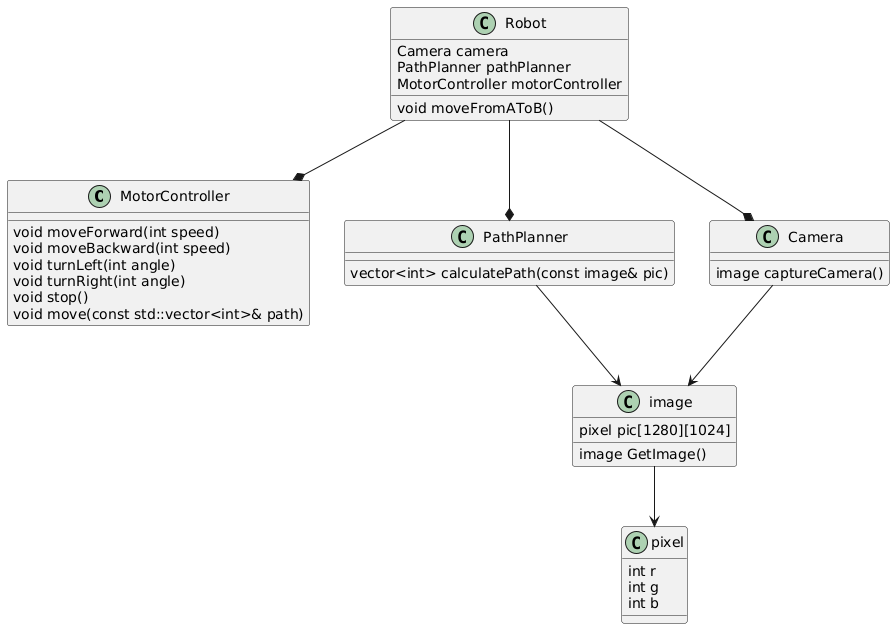

The diagram above was rendered by PlantUML. Its source (embedded in the PNG):
@startuml
MotorController : void moveForward(int speed)
MotorController : void moveBackward(int speed)
MotorController : void turnLeft(int angle)
MotorController : void turnRight(int angle)
MotorController : void stop()
MotorController : void move(const std::vector<int>& path)
Robot : Camera camera
Robot : PathPlanner pathPlanner
Robot : MotorController motorController
Robot : void moveFromAToB()
PathPlanner : vector<int> calculatePath(const image& pic)
Camera : image captureCamera()
image : pixel pic[1280][1024]
image : image GetImage()
pixel : int r
pixel : int g
pixel : int b

image --> pixel
Camera --> image
PathPlanner --> image
Robot --* Camera
Robot --* MotorController
Robot --* PathPlanner
@enduml